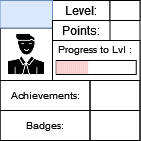

The diagram above was exported from draw.io. Its source (the exported page's mxGraphModel, read from the mxfile embedded in the PNG):
<mxGraphModel dx="53" dy="29" grid="1" gridSize="10" guides="1" tooltips="1" connect="1" arrows="1" fold="1" page="1" pageScale="1" pageWidth="827" pageHeight="1169" math="0" shadow="0">
  <root>
    <mxCell id="0" />
    <mxCell id="1" parent="0" />
    <mxCell id="3fvsm0NUnewVFNn8HCuP-1" value="" style="rounded=0;whiteSpace=wrap;html=1;" parent="1" vertex="1">
      <mxGeometry x="336.5" y="165" width="140" height="140" as="geometry" />
    </mxCell>
    <mxCell id="3fvsm0NUnewVFNn8HCuP-2" value="" style="rounded=0;whiteSpace=wrap;html=1;strokeColor=default;fontSize=10;" parent="1" vertex="1">
      <mxGeometry x="389" y="205" width="87.5" height="40" as="geometry" />
    </mxCell>
    <mxCell id="3fvsm0NUnewVFNn8HCuP-3" value="Level:" style="text;html=1;strokeColor=default;fillColor=none;align=center;verticalAlign=middle;whiteSpace=wrap;rounded=0;" parent="1" vertex="1">
      <mxGeometry x="389" y="165" width="57.5" height="20" as="geometry" />
    </mxCell>
    <mxCell id="3fvsm0NUnewVFNn8HCuP-4" value="" style="rounded=0;whiteSpace=wrap;html=1;strokeColor=default;fontSize=10;" parent="1" vertex="1">
      <mxGeometry x="392.75" y="225" width="80" height="14" as="geometry" />
    </mxCell>
    <mxCell id="3fvsm0NUnewVFNn8HCuP-6" value="Progress to Lvl :" style="text;html=1;strokeColor=none;fillColor=none;align=center;verticalAlign=middle;whiteSpace=wrap;rounded=0;fontSize=10;" parent="1" vertex="1">
      <mxGeometry x="389" y="199" width="85" height="30" as="geometry" />
    </mxCell>
    <mxCell id="3fvsm0NUnewVFNn8HCuP-7" value="" style="shape=image;html=1;verticalAlign=top;verticalLabelPosition=bottom;labelBackgroundColor=#ffffff;imageAspect=0;aspect=fixed;image=https://cdn0.iconfinder.com/data/icons/analytic-investment-and-balanced-scorecard/512/9Man_user_Student_Teacher_Avatar-128.png;strokeColor=default;fontSize=10;imageBorder=default;" parent="1" vertex="1">
      <mxGeometry x="336.5" y="192.5" width="52.5" height="52.5" as="geometry" />
    </mxCell>
    <mxCell id="3fvsm0NUnewVFNn8HCuP-8" value="" style="text;html=1;strokeColor=#6c8ebf;fillColor=#dae8fc;align=center;verticalAlign=middle;whiteSpace=wrap;rounded=0;fontSize=10;" parent="1" vertex="1">
      <mxGeometry x="336.5" y="165" width="52.5" height="27.5" as="geometry" />
    </mxCell>
    <mxCell id="3fvsm0NUnewVFNn8HCuP-9" value="Achievements:" style="text;html=1;strokeColor=default;fillColor=none;align=center;verticalAlign=middle;whiteSpace=wrap;rounded=0;fontSize=10;" parent="1" vertex="1">
      <mxGeometry x="336.5" y="245" width="90" height="30" as="geometry" />
    </mxCell>
    <mxCell id="3fvsm0NUnewVFNn8HCuP-10" value="Badges:" style="text;html=1;strokeColor=default;fillColor=none;align=center;verticalAlign=middle;whiteSpace=wrap;rounded=0;fontSize=10;" parent="1" vertex="1">
      <mxGeometry x="336.5" y="275" width="90" height="30" as="geometry" />
    </mxCell>
    <mxCell id="3fvsm0NUnewVFNn8HCuP-11" value="" style="text;html=1;strokeColor=default;fillColor=none;align=center;verticalAlign=middle;whiteSpace=wrap;rounded=0;fontSize=10;" parent="1" vertex="1">
      <mxGeometry x="426.5" y="245" width="50" height="30" as="geometry" />
    </mxCell>
    <mxCell id="3fvsm0NUnewVFNn8HCuP-12" value="" style="text;html=1;strokeColor=default;fillColor=none;align=center;verticalAlign=middle;whiteSpace=wrap;rounded=0;fontSize=10;" parent="1" vertex="1">
      <mxGeometry x="426.5" y="275" width="50" height="30" as="geometry" />
    </mxCell>
    <mxCell id="3fvsm0NUnewVFNn8HCuP-13" value="" style="rounded=0;whiteSpace=wrap;html=1;strokeColor=default;fontSize=10;" parent="1" vertex="1">
      <mxGeometry x="446.5" y="165" width="30" height="20" as="geometry" />
    </mxCell>
    <mxCell id="3fvsm0NUnewVFNn8HCuP-14" value="Points:" style="text;html=1;strokeColor=default;fillColor=none;align=center;verticalAlign=middle;whiteSpace=wrap;rounded=0;" parent="1" vertex="1">
      <mxGeometry x="389" y="185" width="57.5" height="20" as="geometry" />
    </mxCell>
    <mxCell id="E3l2862HQmyRlfRFLfaY-22" value="" style="rounded=0;whiteSpace=wrap;html=1;strokeColor=none;fontSize=10;fillColor=#f8cecc;" vertex="1" parent="1">
      <mxGeometry x="392.7499999999997" y="225.5" width="2" height="13" as="geometry" />
    </mxCell>
    <mxCell id="E3l2862HQmyRlfRFLfaY-23" value="" style="rounded=0;whiteSpace=wrap;html=1;strokeColor=none;fontSize=10;fillColor=#f8cecc;" vertex="1" parent="1">
      <mxGeometry x="394.7499999999997" y="225.5" width="2" height="13" as="geometry" />
    </mxCell>
    <mxCell id="E3l2862HQmyRlfRFLfaY-24" value="" style="rounded=0;whiteSpace=wrap;html=1;strokeColor=none;fontSize=10;fillColor=#f8cecc;" vertex="1" parent="1">
      <mxGeometry x="396.7499999999997" y="225.5" width="2" height="13" as="geometry" />
    </mxCell>
    <mxCell id="E3l2862HQmyRlfRFLfaY-25" value="" style="rounded=0;whiteSpace=wrap;html=1;strokeColor=none;fontSize=10;fillColor=#f8cecc;" vertex="1" parent="1">
      <mxGeometry x="398.7499999999997" y="225.5" width="2" height="13" as="geometry" />
    </mxCell>
    <mxCell id="E3l2862HQmyRlfRFLfaY-26" value="" style="rounded=0;whiteSpace=wrap;html=1;strokeColor=none;fontSize=10;fillColor=#f8cecc;" vertex="1" parent="1">
      <mxGeometry x="400.7499999999997" y="225.5" width="2" height="13" as="geometry" />
    </mxCell>
    <mxCell id="E3l2862HQmyRlfRFLfaY-27" value="" style="rounded=0;whiteSpace=wrap;html=1;strokeColor=none;fontSize=10;fillColor=#f8cecc;" vertex="1" parent="1">
      <mxGeometry x="402.7499999999997" y="225.5" width="2" height="13" as="geometry" />
    </mxCell>
    <mxCell id="E3l2862HQmyRlfRFLfaY-28" value="" style="rounded=0;whiteSpace=wrap;html=1;strokeColor=none;fontSize=10;fillColor=#f8cecc;" vertex="1" parent="1">
      <mxGeometry x="404.7499999999997" y="225.5" width="2" height="13" as="geometry" />
    </mxCell>
    <mxCell id="E3l2862HQmyRlfRFLfaY-29" value="" style="rounded=0;whiteSpace=wrap;html=1;strokeColor=none;fontSize=10;fillColor=#f8cecc;" vertex="1" parent="1">
      <mxGeometry x="406.7499999999997" y="225.5" width="2" height="13" as="geometry" />
    </mxCell>
    <mxCell id="E3l2862HQmyRlfRFLfaY-30" value="" style="rounded=0;whiteSpace=wrap;html=1;strokeColor=none;fontSize=10;fillColor=#f8cecc;" vertex="1" parent="1">
      <mxGeometry x="408.7499999999997" y="225.5" width="2" height="13" as="geometry" />
    </mxCell>
    <mxCell id="E3l2862HQmyRlfRFLfaY-31" value="" style="rounded=0;whiteSpace=wrap;html=1;strokeColor=none;fontSize=10;fillColor=#f8cecc;" vertex="1" parent="1">
      <mxGeometry x="410.7499999999997" y="225.5" width="2" height="13" as="geometry" />
    </mxCell>
    <mxCell id="E3l2862HQmyRlfRFLfaY-32" value="" style="rounded=0;whiteSpace=wrap;html=1;strokeColor=none;fontSize=10;fillColor=#f8cecc;" vertex="1" parent="1">
      <mxGeometry x="412.7499999999997" y="225.5" width="2" height="13" as="geometry" />
    </mxCell>
    <mxCell id="E3l2862HQmyRlfRFLfaY-33" value="" style="rounded=0;whiteSpace=wrap;html=1;strokeColor=none;fontSize=10;fillColor=#f8cecc;" vertex="1" parent="1">
      <mxGeometry x="414.7499999999997" y="225.5" width="2" height="13" as="geometry" />
    </mxCell>
    <mxCell id="E3l2862HQmyRlfRFLfaY-34" value="" style="rounded=0;whiteSpace=wrap;html=1;strokeColor=none;fontSize=10;fillColor=#f8cecc;" vertex="1" parent="1">
      <mxGeometry x="416.7499999999997" y="225.5" width="2" height="13" as="geometry" />
    </mxCell>
    <mxCell id="E3l2862HQmyRlfRFLfaY-35" value="" style="rounded=0;whiteSpace=wrap;html=1;strokeColor=none;fontSize=10;fillColor=#f8cecc;" vertex="1" parent="1">
      <mxGeometry x="418.7499999999997" y="225.5" width="2" height="13" as="geometry" />
    </mxCell>
    <mxCell id="E3l2862HQmyRlfRFLfaY-36" value="" style="rounded=0;whiteSpace=wrap;html=1;strokeColor=none;fontSize=10;fillColor=#f8cecc;" vertex="1" parent="1">
      <mxGeometry x="420.7499999999997" y="225.5" width="2" height="13" as="geometry" />
    </mxCell>
    <mxCell id="E3l2862HQmyRlfRFLfaY-37" value="" style="rounded=0;whiteSpace=wrap;html=1;strokeColor=none;fontSize=10;fillColor=#f8cecc;" vertex="1" parent="1">
      <mxGeometry x="422.7499999999997" y="225.5" width="2" height="13" as="geometry" />
    </mxCell>
  </root>
</mxGraphModel>